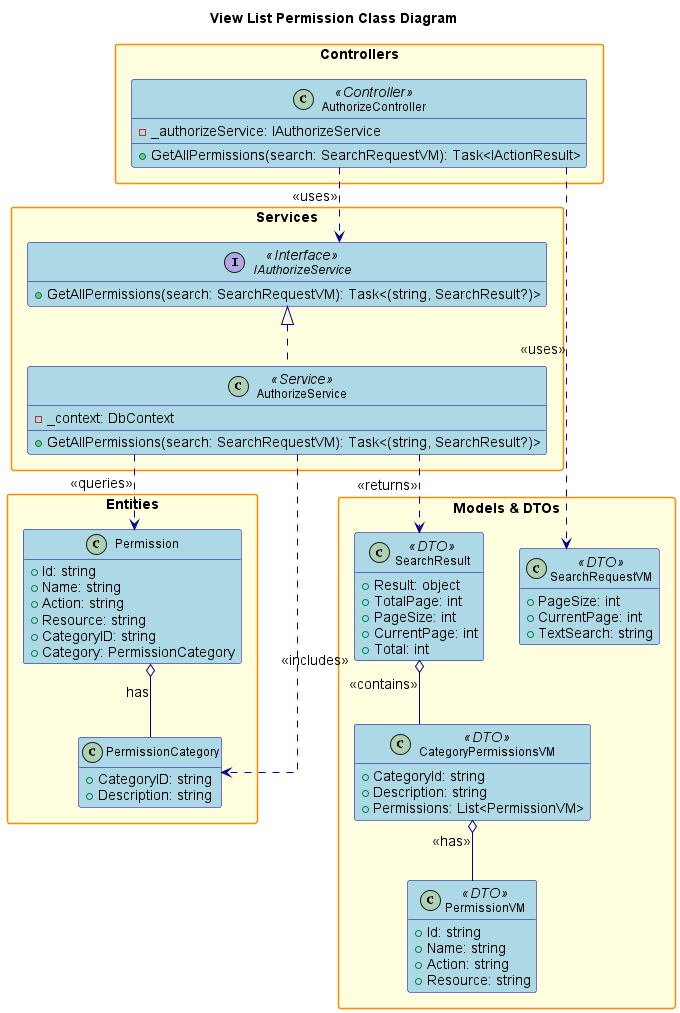

The diagram above was rendered by PlantUML. Its source (embedded in the PNG):
@startuml
' Class Diagram for View List Permission Feature

title View List Permission Class Diagram

hide empty members
skinparam packageStyle rectangle
skinparam linetype ortho
skinparam defaultFontSize 14
skinparam defaultFontName Arial
skinparam classFontSize 12
skinparam classFontName Arial
skinparam noteFontSize 11
skinparam noteFontName Arial

skinparam class {
    BackgroundColor LightBlue
    BorderColor DarkBlue
    ArrowColor DarkBlue
    FontSize 12
}

skinparam package {
    BackgroundColor LightYellow
    BorderColor DarkOrange
    FontSize 14
    FontStyle bold
}

skinparam interface {
    BackgroundColor LightGreen
    BorderColor DarkGreen
    FontSize 12
}

skinparam enum {
    BackgroundColor LightCyan
    BorderColor DarkCyan
    FontSize 12
}

package "Controllers" {
    class AuthorizeController <<Controller>> {
        - _authorizeService: IAuthorizeService
        + GetAllPermissions(search: SearchRequestVM): Task<IActionResult>
    }
}

package "Services" {
    interface IAuthorizeService <<Interface>> {
        + GetAllPermissions(search: SearchRequestVM): Task<(string, SearchResult?)>
    }
    class AuthorizeService <<Service>> {
        - _context: DbContext
        + GetAllPermissions(search: SearchRequestVM): Task<(string, SearchResult?)>
    }
}

package "Models & DTOs" {
    class SearchRequestVM <<DTO>> {
        + PageSize: int
        + CurrentPage: int
        + TextSearch: string
    }
    class SearchResult <<DTO>> {
        + Result: object
        + TotalPage: int
        + PageSize: int
        + CurrentPage: int
        + Total: int
    }
    class CategoryPermissionsVM <<DTO>> {
        + CategoryId: string
        + Description: string
        + Permissions: List<PermissionVM>
    }
    class PermissionVM <<DTO>> {
        + Id: string
        + Name: string
        + Action: string
        + Resource: string
    }
}

package "Entities" {
    class Permission {
        + Id: string
        + Name: string
        + Action: string
        + Resource: string
        + CategoryID: string
        + Category: PermissionCategory
    }
    class PermissionCategory {
        + CategoryID: string
        + Description: string
    }
}

' Relationships
AuthorizeController ..> IAuthorizeService : <<uses>>
AuthorizeController ..> SearchRequestVM : <<uses>>
IAuthorizeService <|.. AuthorizeService
AuthorizeService ..> Permission : <<queries>>
AuthorizeService ..> PermissionCategory : <<includes>>
AuthorizeService ..> SearchResult : <<returns>>
Permission o-- PermissionCategory : has
SearchResult o-- CategoryPermissionsVM : <<contains>>
CategoryPermissionsVM o-- PermissionVM : <<has>>

@enduml